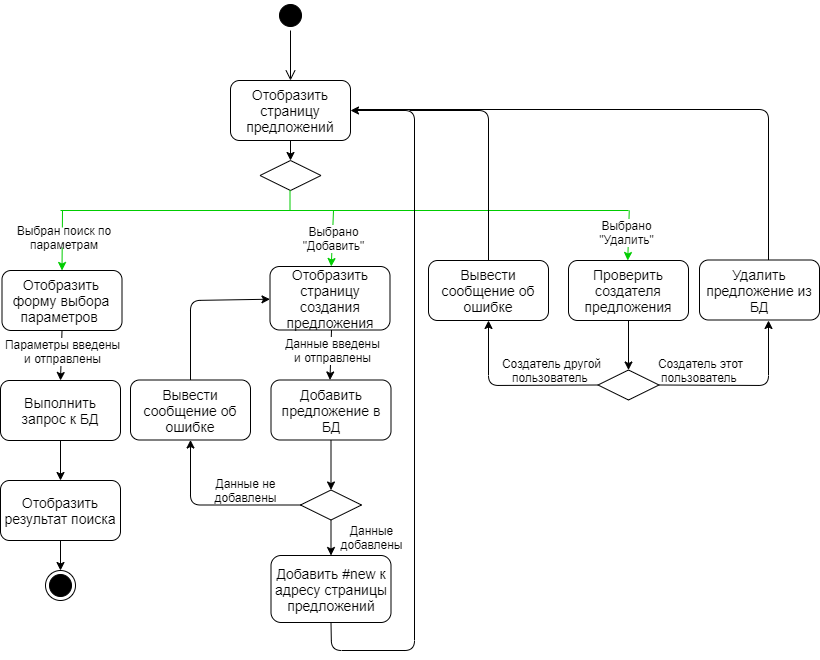

The diagram above was exported from draw.io. Its source (the exported page's mxGraphModel, read from the mxfile embedded in the PNG):
<mxGraphModel dx="727" dy="817" grid="0" gridSize="10" guides="1" tooltips="1" connect="1" arrows="1" fold="1" page="1" pageScale="1" pageWidth="827" pageHeight="1169" math="0" shadow="0">
  <root>
    <mxCell id="KSaGtf-Dp9Hpi4nYh7pX-0" />
    <mxCell id="KSaGtf-Dp9Hpi4nYh7pX-1" parent="KSaGtf-Dp9Hpi4nYh7pX-0" />
    <mxCell id="KSaGtf-Dp9Hpi4nYh7pX-2" value="" style="endArrow=classic;html=1;fontSize=12;exitX=1;exitY=0.5;exitDx=0;exitDy=0;endFill=1;" parent="KSaGtf-Dp9Hpi4nYh7pX-1" source="KSaGtf-Dp9Hpi4nYh7pX-35" edge="1">
      <mxGeometry width="50" height="50" relative="1" as="geometry">
        <mxPoint x="597" y="230" as="sourcePoint" />
        <mxPoint x="776" y="380" as="targetPoint" />
        <Array as="points">
          <mxPoint x="776" y="445" />
        </Array>
      </mxGeometry>
    </mxCell>
    <mxCell id="KSaGtf-Dp9Hpi4nYh7pX-3" value="" style="endArrow=classic;html=1;strokeColor=#000000;entryX=0.5;entryY=0;entryDx=0;entryDy=0;" parent="KSaGtf-Dp9Hpi4nYh7pX-1" target="KSaGtf-Dp9Hpi4nYh7pX-11" edge="1">
      <mxGeometry width="50" height="50" relative="1" as="geometry">
        <mxPoint x="68" y="490" as="sourcePoint" />
        <mxPoint x="98" y="430" as="targetPoint" />
      </mxGeometry>
    </mxCell>
    <mxCell id="KSaGtf-Dp9Hpi4nYh7pX-5" value="" style="endArrow=classic;html=1;strokeColor=#000000;exitX=0.5;exitY=1;exitDx=0;exitDy=0;entryX=0.5;entryY=0;entryDx=0;entryDy=0;" parent="KSaGtf-Dp9Hpi4nYh7pX-1" source="KSaGtf-Dp9Hpi4nYh7pX-9" target="KSaGtf-Dp9Hpi4nYh7pX-8" edge="1">
      <mxGeometry width="50" height="50" relative="1" as="geometry">
        <mxPoint x="258" y="280" as="sourcePoint" />
        <mxPoint x="98" y="330" as="targetPoint" />
      </mxGeometry>
    </mxCell>
    <mxCell id="KSaGtf-Dp9Hpi4nYh7pX-6" value="Параметры введены&lt;br&gt;и отправлены" style="edgeLabel;html=1;align=center;verticalAlign=middle;resizable=0;points=[];fontSize=12;" parent="KSaGtf-Dp9Hpi4nYh7pX-5" vertex="1" connectable="0">
      <mxGeometry x="-0.4998" relative="1" as="geometry">
        <mxPoint x="0.39" y="7.01" as="offset" />
      </mxGeometry>
    </mxCell>
    <mxCell id="KSaGtf-Dp9Hpi4nYh7pX-7" value="&lt;font style=&quot;font-size: 14px&quot;&gt;Отобразить страницу предложений&lt;/font&gt;" style="rounded=1;whiteSpace=wrap;html=1;" parent="KSaGtf-Dp9Hpi4nYh7pX-1" vertex="1">
      <mxGeometry x="238" y="140" width="120" height="60" as="geometry" />
    </mxCell>
    <mxCell id="KSaGtf-Dp9Hpi4nYh7pX-8" value="&lt;font style=&quot;font-size: 14px&quot;&gt;Выполнить запрос к БД&lt;/font&gt;" style="rounded=1;whiteSpace=wrap;html=1;" parent="KSaGtf-Dp9Hpi4nYh7pX-1" vertex="1">
      <mxGeometry x="8" y="440" width="120" height="60" as="geometry" />
    </mxCell>
    <mxCell id="KSaGtf-Dp9Hpi4nYh7pX-9" value="&lt;font style=&quot;font-size: 14px&quot;&gt;Отобразить форму выбора параметров&amp;nbsp;&lt;/font&gt;" style="rounded=1;whiteSpace=wrap;html=1;" parent="KSaGtf-Dp9Hpi4nYh7pX-1" vertex="1">
      <mxGeometry x="9.5" y="330" width="120" height="60" as="geometry" />
    </mxCell>
    <mxCell id="KSaGtf-Dp9Hpi4nYh7pX-10" value="" style="endArrow=classic;html=1;strokeColor=#00CC00;entryX=0.5;entryY=0;entryDx=0;entryDy=0;" parent="KSaGtf-Dp9Hpi4nYh7pX-1" target="KSaGtf-Dp9Hpi4nYh7pX-9" edge="1">
      <mxGeometry width="50" height="50" relative="1" as="geometry">
        <mxPoint x="70" y="270" as="sourcePoint" />
        <mxPoint x="198.5" y="330" as="targetPoint" />
      </mxGeometry>
    </mxCell>
    <mxCell id="KSaGtf-Dp9Hpi4nYh7pX-11" value="&lt;font style=&quot;font-size: 14px&quot;&gt;Отобразить результат поиска&lt;/font&gt;" style="rounded=1;whiteSpace=wrap;html=1;" parent="KSaGtf-Dp9Hpi4nYh7pX-1" vertex="1">
      <mxGeometry x="8" y="540" width="120" height="60" as="geometry" />
    </mxCell>
    <mxCell id="KSaGtf-Dp9Hpi4nYh7pX-12" value="" style="ellipse;html=1;shape=endState;fillColor=#000000;strokeColor=#000000;fontSize=12;" parent="KSaGtf-Dp9Hpi4nYh7pX-1" vertex="1">
      <mxGeometry x="53" y="630" width="30" height="30" as="geometry" />
    </mxCell>
    <mxCell id="KSaGtf-Dp9Hpi4nYh7pX-13" value="" style="endArrow=classic;html=1;fontSize=12;exitX=0.5;exitY=1;exitDx=0;exitDy=0;entryX=0.5;entryY=0;entryDx=0;entryDy=0;" parent="KSaGtf-Dp9Hpi4nYh7pX-1" source="KSaGtf-Dp9Hpi4nYh7pX-11" target="KSaGtf-Dp9Hpi4nYh7pX-12" edge="1">
      <mxGeometry width="50" height="50" relative="1" as="geometry">
        <mxPoint x="178" y="680" as="sourcePoint" />
        <mxPoint x="228" y="630" as="targetPoint" />
      </mxGeometry>
    </mxCell>
    <mxCell id="KSaGtf-Dp9Hpi4nYh7pX-14" value="" style="rhombus;whiteSpace=wrap;html=1;" parent="KSaGtf-Dp9Hpi4nYh7pX-1" vertex="1">
      <mxGeometry x="267.5" y="220" width="61" height="30" as="geometry" />
    </mxCell>
    <mxCell id="KSaGtf-Dp9Hpi4nYh7pX-15" value="" style="endArrow=classic;html=1;fontSize=12;exitX=0.5;exitY=1;exitDx=0;exitDy=0;entryX=0.5;entryY=0;entryDx=0;entryDy=0;" parent="KSaGtf-Dp9Hpi4nYh7pX-1" source="KSaGtf-Dp9Hpi4nYh7pX-7" target="KSaGtf-Dp9Hpi4nYh7pX-14" edge="1">
      <mxGeometry width="50" height="50" relative="1" as="geometry">
        <mxPoint x="57.5" y="240" as="sourcePoint" />
        <mxPoint x="107.5" y="190" as="targetPoint" />
      </mxGeometry>
    </mxCell>
    <mxCell id="KSaGtf-Dp9Hpi4nYh7pX-16" value="" style="endArrow=none;html=1;fontSize=12;exitX=0.5;exitY=1;exitDx=0;exitDy=0;entryX=0.5;entryY=0;entryDx=0;entryDy=0;endFill=0;strokeColor=#00CC00;" parent="KSaGtf-Dp9Hpi4nYh7pX-1" edge="1">
      <mxGeometry width="50" height="50" relative="1" as="geometry">
        <mxPoint x="297.5" y="250" as="sourcePoint" />
        <mxPoint x="297.5" y="270" as="targetPoint" />
      </mxGeometry>
    </mxCell>
    <mxCell id="KSaGtf-Dp9Hpi4nYh7pX-17" value="" style="endArrow=none;html=1;fontSize=12;strokeColor=#00CC00;" parent="KSaGtf-Dp9Hpi4nYh7pX-1" edge="1">
      <mxGeometry width="50" height="50" relative="1" as="geometry">
        <mxPoint x="68" y="270" as="sourcePoint" />
        <mxPoint x="636" y="270" as="targetPoint" />
      </mxGeometry>
    </mxCell>
    <mxCell id="KSaGtf-Dp9Hpi4nYh7pX-18" value="&lt;font style=&quot;font-size: 14px&quot;&gt;Отобразить страницу создания предложения&lt;/font&gt;" style="rounded=1;whiteSpace=wrap;html=1;strokeColor=#000000;fontSize=12;" parent="KSaGtf-Dp9Hpi4nYh7pX-1" vertex="1">
      <mxGeometry x="277.5" y="326" width="120" height="63.5" as="geometry" />
    </mxCell>
    <mxCell id="KSaGtf-Dp9Hpi4nYh7pX-19" value="" style="endArrow=classic;html=1;strokeColor=#000000;exitX=0.5;exitY=1;exitDx=0;exitDy=0;entryX=0.5;entryY=0;entryDx=0;entryDy=0;" parent="KSaGtf-Dp9Hpi4nYh7pX-1" edge="1">
      <mxGeometry width="50" height="50" relative="1" as="geometry">
        <mxPoint x="339" y="389.5" as="sourcePoint" />
        <mxPoint x="337.5" y="439.5" as="targetPoint" />
      </mxGeometry>
    </mxCell>
    <mxCell id="KSaGtf-Dp9Hpi4nYh7pX-20" value="Данные введены&lt;br&gt;и отправлены" style="edgeLabel;html=1;align=center;verticalAlign=middle;resizable=0;points=[];fontSize=12;" parent="KSaGtf-Dp9Hpi4nYh7pX-19" vertex="1" connectable="0">
      <mxGeometry x="-0.4998" relative="1" as="geometry">
        <mxPoint x="0.39" y="7.01" as="offset" />
      </mxGeometry>
    </mxCell>
    <mxCell id="KSaGtf-Dp9Hpi4nYh7pX-22" value="&lt;font style=&quot;font-size: 14px&quot;&gt;Добавить предложение в БД&lt;/font&gt;" style="rounded=1;whiteSpace=wrap;html=1;" parent="KSaGtf-Dp9Hpi4nYh7pX-1" vertex="1">
      <mxGeometry x="278.5" y="439.5" width="120" height="60" as="geometry" />
    </mxCell>
    <mxCell id="KSaGtf-Dp9Hpi4nYh7pX-23" value="" style="rhombus;whiteSpace=wrap;html=1;" parent="KSaGtf-Dp9Hpi4nYh7pX-1" vertex="1">
      <mxGeometry x="308" y="549.5" width="61" height="30" as="geometry" />
    </mxCell>
    <mxCell id="KSaGtf-Dp9Hpi4nYh7pX-24" value="" style="endArrow=classic;html=1;strokeColor=#000000;exitX=0.5;exitY=1;exitDx=0;exitDy=0;entryX=0.5;entryY=0;entryDx=0;entryDy=0;" parent="KSaGtf-Dp9Hpi4nYh7pX-1" source="KSaGtf-Dp9Hpi4nYh7pX-22" target="KSaGtf-Dp9Hpi4nYh7pX-23" edge="1">
      <mxGeometry width="50" height="50" relative="1" as="geometry">
        <mxPoint x="558" y="619.5" as="sourcePoint" />
        <mxPoint x="608" y="569.5" as="targetPoint" />
      </mxGeometry>
    </mxCell>
    <mxCell id="KSaGtf-Dp9Hpi4nYh7pX-25" value="" style="endArrow=classic;html=1;strokeColor=#000000;entryX=0.5;entryY=1;entryDx=0;entryDy=0;" parent="KSaGtf-Dp9Hpi4nYh7pX-1" target="KSaGtf-Dp9Hpi4nYh7pX-26" edge="1">
      <mxGeometry width="50" height="50" relative="1" as="geometry">
        <mxPoint x="308" y="564.5" as="sourcePoint" />
        <mxPoint x="479" y="499.5" as="targetPoint" />
        <Array as="points">
          <mxPoint x="198" y="564.5" />
        </Array>
      </mxGeometry>
    </mxCell>
    <mxCell id="KSaGtf-Dp9Hpi4nYh7pX-26" value="&lt;font style=&quot;font-size: 14px&quot;&gt;Вывести сообщение об ошибке&lt;/font&gt;" style="rounded=1;whiteSpace=wrap;html=1;fillColor=#ffffff;" parent="KSaGtf-Dp9Hpi4nYh7pX-1" vertex="1">
      <mxGeometry x="138" y="439.5" width="120" height="60" as="geometry" />
    </mxCell>
    <mxCell id="KSaGtf-Dp9Hpi4nYh7pX-28" value="" style="endArrow=classic;html=1;fontSize=12;strokeColor=#00CC00;" parent="KSaGtf-Dp9Hpi4nYh7pX-1" target="KSaGtf-Dp9Hpi4nYh7pX-18" edge="1">
      <mxGeometry width="50" height="50" relative="1" as="geometry">
        <mxPoint x="341" y="270" as="sourcePoint" />
        <mxPoint x="458.5" y="309.5" as="targetPoint" />
      </mxGeometry>
    </mxCell>
    <mxCell id="KSaGtf-Dp9Hpi4nYh7pX-29" value="Выбрано&lt;br&gt;&quot;Добавить&quot;" style="edgeLabel;html=1;align=center;verticalAlign=middle;resizable=0;points=[];fontSize=12;" parent="KSaGtf-Dp9Hpi4nYh7pX-28" vertex="1" connectable="0">
      <mxGeometry x="-0.4108" y="-2" relative="1" as="geometry">
        <mxPoint x="1.6" y="10.01" as="offset" />
      </mxGeometry>
    </mxCell>
    <mxCell id="KSaGtf-Dp9Hpi4nYh7pX-30" value="" style="endArrow=classic;html=1;fontSize=12;entryX=1;entryY=0.5;entryDx=0;entryDy=0;exitX=0.5;exitY=1;exitDx=0;exitDy=0;" parent="KSaGtf-Dp9Hpi4nYh7pX-1" source="KSaGtf-Dp9Hpi4nYh7pX-46" target="KSaGtf-Dp9Hpi4nYh7pX-7" edge="1">
      <mxGeometry width="50" height="50" relative="1" as="geometry">
        <mxPoint x="488" y="450" as="sourcePoint" />
        <mxPoint x="407.5" y="370" as="targetPoint" />
        <Array as="points">
          <mxPoint x="339" y="710" />
          <mxPoint x="422" y="710" />
          <mxPoint x="422" y="170" />
        </Array>
      </mxGeometry>
    </mxCell>
    <mxCell id="KSaGtf-Dp9Hpi4nYh7pX-31" value="" style="endArrow=classic;html=1;fontSize=12;exitX=0.5;exitY=0;exitDx=0;exitDy=0;" parent="KSaGtf-Dp9Hpi4nYh7pX-1" source="KSaGtf-Dp9Hpi4nYh7pX-26" target="KSaGtf-Dp9Hpi4nYh7pX-18" edge="1">
      <mxGeometry width="50" height="50" relative="1" as="geometry">
        <mxPoint x="148" y="399.5" as="sourcePoint" />
        <mxPoint x="198" y="349.5" as="targetPoint" />
        <Array as="points">
          <mxPoint x="198" y="360" />
        </Array>
      </mxGeometry>
    </mxCell>
    <mxCell id="KSaGtf-Dp9Hpi4nYh7pX-32" value="" style="endArrow=classic;html=1;strokeColor=#00CC00;exitX=0.5;exitY=1;exitDx=0;exitDy=0;entryX=0.5;entryY=0;entryDx=0;entryDy=0;" parent="KSaGtf-Dp9Hpi4nYh7pX-1" edge="1">
      <mxGeometry width="50" height="50" relative="1" as="geometry">
        <mxPoint x="636.75" y="270" as="sourcePoint" />
        <mxPoint x="635.25" y="320" as="targetPoint" />
      </mxGeometry>
    </mxCell>
    <mxCell id="KSaGtf-Dp9Hpi4nYh7pX-33" value="Выбрано&lt;br&gt;&quot;Удалить&quot;" style="edgeLabel;html=1;align=center;verticalAlign=middle;resizable=0;points=[];fontSize=12;" parent="KSaGtf-Dp9Hpi4nYh7pX-32" vertex="1" connectable="0">
      <mxGeometry x="-0.3433" y="-3" relative="1" as="geometry">
        <mxPoint y="5.43" as="offset" />
      </mxGeometry>
    </mxCell>
    <mxCell id="KSaGtf-Dp9Hpi4nYh7pX-34" value="&lt;font style=&quot;font-size: 14px&quot;&gt;Проверить создателя предложения&lt;/font&gt;" style="rounded=1;whiteSpace=wrap;html=1;" parent="KSaGtf-Dp9Hpi4nYh7pX-1" vertex="1">
      <mxGeometry x="576" y="320" width="120" height="60" as="geometry" />
    </mxCell>
    <mxCell id="KSaGtf-Dp9Hpi4nYh7pX-35" value="" style="rhombus;whiteSpace=wrap;html=1;" parent="KSaGtf-Dp9Hpi4nYh7pX-1" vertex="1">
      <mxGeometry x="605.5" y="429.5" width="61" height="30" as="geometry" />
    </mxCell>
    <mxCell id="KSaGtf-Dp9Hpi4nYh7pX-36" value="" style="endArrow=classic;html=1;strokeColor=#000000;exitX=0.5;exitY=1;exitDx=0;exitDy=0;entryX=0.5;entryY=0;entryDx=0;entryDy=0;" parent="KSaGtf-Dp9Hpi4nYh7pX-1" source="KSaGtf-Dp9Hpi4nYh7pX-34" target="KSaGtf-Dp9Hpi4nYh7pX-35" edge="1">
      <mxGeometry width="50" height="50" relative="1" as="geometry">
        <mxPoint x="866" y="500" as="sourcePoint" />
        <mxPoint x="916" y="450" as="targetPoint" />
      </mxGeometry>
    </mxCell>
    <mxCell id="KSaGtf-Dp9Hpi4nYh7pX-37" value="" style="endArrow=classic;html=1;strokeColor=#000000;entryX=0.5;entryY=1;entryDx=0;entryDy=0;exitX=0;exitY=0.5;exitDx=0;exitDy=0;" parent="KSaGtf-Dp9Hpi4nYh7pX-1" source="KSaGtf-Dp9Hpi4nYh7pX-35" target="KSaGtf-Dp9Hpi4nYh7pX-38" edge="1">
      <mxGeometry width="50" height="50" relative="1" as="geometry">
        <mxPoint x="578" y="445" as="sourcePoint" />
        <mxPoint x="787" y="380" as="targetPoint" />
        <Array as="points">
          <mxPoint x="496" y="445" />
        </Array>
      </mxGeometry>
    </mxCell>
    <mxCell id="KSaGtf-Dp9Hpi4nYh7pX-38" value="&lt;span style=&quot;font-size: 14px&quot;&gt;Вывести сообщение об ошибке&lt;/span&gt;" style="rounded=1;whiteSpace=wrap;html=1;fillColor=#ffffff;" parent="KSaGtf-Dp9Hpi4nYh7pX-1" vertex="1">
      <mxGeometry x="436" y="320" width="120" height="60" as="geometry" />
    </mxCell>
    <mxCell id="KSaGtf-Dp9Hpi4nYh7pX-39" value="Создатель другой пользователь&amp;nbsp;" style="text;html=1;strokeColor=none;fillColor=none;align=center;verticalAlign=middle;whiteSpace=wrap;rounded=0;" parent="KSaGtf-Dp9Hpi4nYh7pX-1" vertex="1">
      <mxGeometry x="505" y="420" width="109" height="20" as="geometry" />
    </mxCell>
    <mxCell id="KSaGtf-Dp9Hpi4nYh7pX-40" value="" style="endArrow=none;html=1;fontSize=12;exitX=0.5;exitY=0;exitDx=0;exitDy=0;endFill=0;" parent="KSaGtf-Dp9Hpi4nYh7pX-1" source="KSaGtf-Dp9Hpi4nYh7pX-38" edge="1">
      <mxGeometry width="50" height="50" relative="1" as="geometry">
        <mxPoint x="467" y="250" as="sourcePoint" />
        <mxPoint x="417" y="170" as="targetPoint" />
        <Array as="points">
          <mxPoint x="496" y="170" />
        </Array>
      </mxGeometry>
    </mxCell>
    <mxCell id="KSaGtf-Dp9Hpi4nYh7pX-41" value="Выбран поиск по параметрам" style="text;html=1;strokeColor=none;fillColor=#FFFFFF;align=center;verticalAlign=middle;whiteSpace=wrap;rounded=0;" parent="KSaGtf-Dp9Hpi4nYh7pX-1" vertex="1">
      <mxGeometry x="22" y="287" width="100" height="20" as="geometry" />
    </mxCell>
    <mxCell id="KSaGtf-Dp9Hpi4nYh7pX-42" value="Создатель этот пользователь&amp;nbsp;" style="text;html=1;strokeColor=none;fillColor=none;align=center;verticalAlign=middle;whiteSpace=wrap;rounded=0;" parent="KSaGtf-Dp9Hpi4nYh7pX-1" vertex="1">
      <mxGeometry x="654" y="419.5" width="109" height="20" as="geometry" />
    </mxCell>
    <mxCell id="KSaGtf-Dp9Hpi4nYh7pX-43" value="&lt;font style=&quot;font-size: 14px&quot;&gt;Удалить предложение из БД&lt;/font&gt;" style="rounded=1;whiteSpace=wrap;html=1;strokeColor=#000000;fillColor=#FFFFFF;fontSize=12;" parent="KSaGtf-Dp9Hpi4nYh7pX-1" vertex="1">
      <mxGeometry x="707" y="319.5" width="120" height="60" as="geometry" />
    </mxCell>
    <mxCell id="KSaGtf-Dp9Hpi4nYh7pX-44" value="" style="endArrow=none;html=1;strokeColor=#000000;fontSize=12;exitX=0.5;exitY=0;exitDx=0;exitDy=0;endFill=0;" parent="KSaGtf-Dp9Hpi4nYh7pX-1" edge="1">
      <mxGeometry width="50" height="50" relative="1" as="geometry">
        <mxPoint x="776" y="319.5" as="sourcePoint" />
        <mxPoint x="364" y="169" as="targetPoint" />
        <Array as="points">
          <mxPoint x="776" y="169" />
        </Array>
      </mxGeometry>
    </mxCell>
    <mxCell id="KSaGtf-Dp9Hpi4nYh7pX-45" value="" style="endArrow=classic;html=1;strokeColor=#000000;fontSize=12;exitX=0.5;exitY=1;exitDx=0;exitDy=0;entryX=0.5;entryY=0;entryDx=0;entryDy=0;" parent="KSaGtf-Dp9Hpi4nYh7pX-1" source="KSaGtf-Dp9Hpi4nYh7pX-23" target="KSaGtf-Dp9Hpi4nYh7pX-46" edge="1">
      <mxGeometry width="50" height="50" relative="1" as="geometry">
        <mxPoint x="251" y="687" as="sourcePoint" />
        <mxPoint x="339" y="617" as="targetPoint" />
      </mxGeometry>
    </mxCell>
    <mxCell id="KSaGtf-Dp9Hpi4nYh7pX-46" value="&lt;span style=&quot;font-size: 14px&quot;&gt;Добавить #new к адресу cтраницы предложений&lt;/span&gt;" style="rounded=1;whiteSpace=wrap;html=1;" parent="KSaGtf-Dp9Hpi4nYh7pX-1" vertex="1">
      <mxGeometry x="278.5" y="615" width="120" height="67" as="geometry" />
    </mxCell>
    <mxCell id="KSaGtf-Dp9Hpi4nYh7pX-47" value="" style="ellipse;html=1;shape=startState;fillColor=#000000;strokeColor=#000000;fontSize=12;" parent="KSaGtf-Dp9Hpi4nYh7pX-1" vertex="1">
      <mxGeometry x="283" y="60" width="30" height="30" as="geometry" />
    </mxCell>
    <mxCell id="KSaGtf-Dp9Hpi4nYh7pX-48" value="" style="edgeStyle=orthogonalEdgeStyle;html=1;verticalAlign=bottom;endArrow=open;endSize=8;strokeColor=#000000;fontSize=12;" parent="KSaGtf-Dp9Hpi4nYh7pX-1" source="KSaGtf-Dp9Hpi4nYh7pX-47" edge="1">
      <mxGeometry relative="1" as="geometry">
        <mxPoint x="298" y="140" as="targetPoint" />
      </mxGeometry>
    </mxCell>
    <mxCell id="rZlcwg3AFaIN1gR68q83-0" value="Данные не добавлены" style="text;html=1;strokeColor=none;fillColor=none;align=center;verticalAlign=middle;whiteSpace=wrap;rounded=0;" vertex="1" parent="KSaGtf-Dp9Hpi4nYh7pX-1">
      <mxGeometry x="214" y="540" width="79" height="20" as="geometry" />
    </mxCell>
    <mxCell id="rZlcwg3AFaIN1gR68q83-1" value="Данные добавлены" style="text;html=1;strokeColor=none;fillColor=none;align=center;verticalAlign=middle;whiteSpace=wrap;rounded=0;" vertex="1" parent="KSaGtf-Dp9Hpi4nYh7pX-1">
      <mxGeometry x="340" y="587" width="79" height="20" as="geometry" />
    </mxCell>
  </root>
</mxGraphModel>